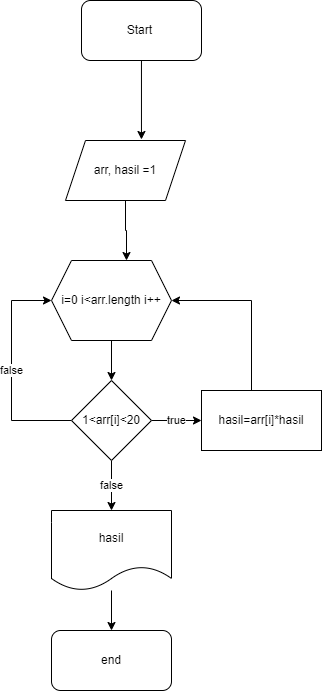

The diagram above was exported from draw.io. Its source (the exported page's mxGraphModel, read from the mxfile embedded in the PNG):
<mxGraphModel dx="1038" dy="521" grid="1" gridSize="10" guides="1" tooltips="1" connect="1" arrows="1" fold="1" page="1" pageScale="1" pageWidth="827" pageHeight="1169" math="0" shadow="0">
  <root>
    <mxCell id="0" />
    <mxCell id="1" parent="0" />
    <mxCell id="wIv-1r3yEgJ9IKauYFc1-15" style="edgeStyle=orthogonalEdgeStyle;rounded=0;orthogonalLoop=1;jettySize=auto;html=1;entryX=0.633;entryY=-0.017;entryDx=0;entryDy=0;entryPerimeter=0;" edge="1" parent="1" source="wIv-1r3yEgJ9IKauYFc1-1" target="wIv-1r3yEgJ9IKauYFc1-2">
      <mxGeometry relative="1" as="geometry" />
    </mxCell>
    <mxCell id="wIv-1r3yEgJ9IKauYFc1-1" value="Start&amp;nbsp;" style="rounded=1;whiteSpace=wrap;html=1;" vertex="1" parent="1">
      <mxGeometry x="370" y="10" width="120" height="60" as="geometry" />
    </mxCell>
    <mxCell id="wIv-1r3yEgJ9IKauYFc1-32" style="edgeStyle=orthogonalEdgeStyle;rounded=0;orthogonalLoop=1;jettySize=auto;html=1;entryX=0.625;entryY=0;entryDx=0;entryDy=0;" edge="1" parent="1" source="wIv-1r3yEgJ9IKauYFc1-2" target="wIv-1r3yEgJ9IKauYFc1-3">
      <mxGeometry relative="1" as="geometry" />
    </mxCell>
    <mxCell id="wIv-1r3yEgJ9IKauYFc1-2" value="arr, hasil =1" style="shape=parallelogram;perimeter=parallelogramPerimeter;whiteSpace=wrap;html=1;fixedSize=1;" vertex="1" parent="1">
      <mxGeometry x="354" y="150" width="120" height="60" as="geometry" />
    </mxCell>
    <mxCell id="wIv-1r3yEgJ9IKauYFc1-16" style="edgeStyle=orthogonalEdgeStyle;rounded=0;orthogonalLoop=1;jettySize=auto;html=1;" edge="1" parent="1" source="wIv-1r3yEgJ9IKauYFc1-3" target="wIv-1r3yEgJ9IKauYFc1-4">
      <mxGeometry relative="1" as="geometry" />
    </mxCell>
    <mxCell id="wIv-1r3yEgJ9IKauYFc1-3" value="i=0 i&amp;lt;arr.length i++" style="shape=hexagon;perimeter=hexagonPerimeter2;whiteSpace=wrap;html=1;fixedSize=1;" vertex="1" parent="1">
      <mxGeometry x="340" y="270" width="120" height="80" as="geometry" />
    </mxCell>
    <mxCell id="wIv-1r3yEgJ9IKauYFc1-17" value="true" style="edgeStyle=orthogonalEdgeStyle;rounded=0;orthogonalLoop=1;jettySize=auto;html=1;entryX=0;entryY=0.5;entryDx=0;entryDy=0;" edge="1" parent="1" source="wIv-1r3yEgJ9IKauYFc1-4" target="wIv-1r3yEgJ9IKauYFc1-5">
      <mxGeometry relative="1" as="geometry" />
    </mxCell>
    <mxCell id="wIv-1r3yEgJ9IKauYFc1-19" value="false" style="edgeStyle=orthogonalEdgeStyle;rounded=0;orthogonalLoop=1;jettySize=auto;html=1;" edge="1" parent="1" source="wIv-1r3yEgJ9IKauYFc1-4" target="wIv-1r3yEgJ9IKauYFc1-18">
      <mxGeometry relative="1" as="geometry" />
    </mxCell>
    <mxCell id="wIv-1r3yEgJ9IKauYFc1-30" value="false&lt;br&gt;" style="edgeStyle=orthogonalEdgeStyle;rounded=0;orthogonalLoop=1;jettySize=auto;html=1;entryX=0;entryY=0.5;entryDx=0;entryDy=0;" edge="1" parent="1" source="wIv-1r3yEgJ9IKauYFc1-4" target="wIv-1r3yEgJ9IKauYFc1-3">
      <mxGeometry relative="1" as="geometry">
        <Array as="points">
          <mxPoint x="300" y="430" />
          <mxPoint x="300" y="310" />
        </Array>
      </mxGeometry>
    </mxCell>
    <mxCell id="wIv-1r3yEgJ9IKauYFc1-4" value="1&amp;lt;arr[i]&amp;lt;20" style="rhombus;whiteSpace=wrap;html=1;" vertex="1" parent="1">
      <mxGeometry x="360" y="390" width="80" height="80" as="geometry" />
    </mxCell>
    <mxCell id="wIv-1r3yEgJ9IKauYFc1-20" style="edgeStyle=orthogonalEdgeStyle;rounded=0;orthogonalLoop=1;jettySize=auto;html=1;entryX=1;entryY=0.5;entryDx=0;entryDy=0;" edge="1" parent="1" source="wIv-1r3yEgJ9IKauYFc1-5" target="wIv-1r3yEgJ9IKauYFc1-3">
      <mxGeometry relative="1" as="geometry">
        <Array as="points">
          <mxPoint x="540" y="310" />
        </Array>
      </mxGeometry>
    </mxCell>
    <mxCell id="wIv-1r3yEgJ9IKauYFc1-5" value="hasil=arr[i]*hasil" style="rounded=0;whiteSpace=wrap;html=1;" vertex="1" parent="1">
      <mxGeometry x="490" y="400" width="120" height="60" as="geometry" />
    </mxCell>
    <mxCell id="wIv-1r3yEgJ9IKauYFc1-34" style="edgeStyle=orthogonalEdgeStyle;rounded=0;orthogonalLoop=1;jettySize=auto;html=1;entryX=0.5;entryY=0;entryDx=0;entryDy=0;" edge="1" parent="1" source="wIv-1r3yEgJ9IKauYFc1-18" target="wIv-1r3yEgJ9IKauYFc1-33">
      <mxGeometry relative="1" as="geometry" />
    </mxCell>
    <mxCell id="wIv-1r3yEgJ9IKauYFc1-18" value="hasil" style="shape=document;whiteSpace=wrap;html=1;boundedLbl=1;" vertex="1" parent="1">
      <mxGeometry x="340" y="520" width="120" height="80" as="geometry" />
    </mxCell>
    <mxCell id="wIv-1r3yEgJ9IKauYFc1-33" value="end" style="rounded=1;whiteSpace=wrap;html=1;" vertex="1" parent="1">
      <mxGeometry x="340" y="640" width="120" height="60" as="geometry" />
    </mxCell>
  </root>
</mxGraphModel>